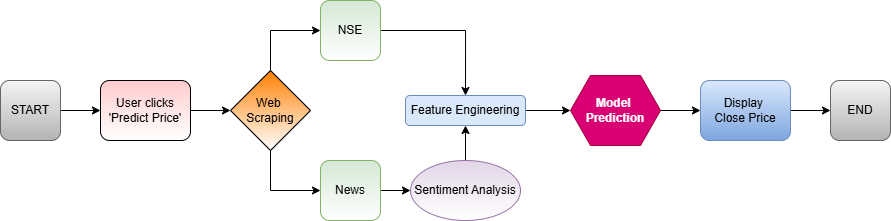

The diagram above was exported from draw.io. Its source (the exported page's mxGraphModel, read from the mxfile embedded in the PNG):
<mxGraphModel dx="1000" dy="622" grid="1" gridSize="10" guides="1" tooltips="1" connect="1" arrows="1" fold="1" page="1" pageScale="1" pageWidth="1100" pageHeight="850" math="0" shadow="0">
  <root>
    <mxCell id="0" />
    <mxCell id="1" parent="0" />
    <mxCell id="VVtm4I-fn5Z9lgIBM7aS-15" style="edgeStyle=orthogonalEdgeStyle;rounded=0;orthogonalLoop=1;jettySize=auto;html=1;exitX=1;exitY=0.5;exitDx=0;exitDy=0;entryX=0;entryY=0.5;entryDx=0;entryDy=0;" edge="1" parent="1" source="VVtm4I-fn5Z9lgIBM7aS-1" target="VVtm4I-fn5Z9lgIBM7aS-2">
      <mxGeometry relative="1" as="geometry" />
    </mxCell>
    <mxCell id="VVtm4I-fn5Z9lgIBM7aS-1" value="START" style="rounded=1;whiteSpace=wrap;html=1;fillColor=#f5f5f5;gradientColor=#b3b3b3;strokeColor=#666666;" vertex="1" parent="1">
      <mxGeometry x="40" y="290" width="60" height="60" as="geometry" />
    </mxCell>
    <mxCell id="VVtm4I-fn5Z9lgIBM7aS-14" style="edgeStyle=orthogonalEdgeStyle;rounded=0;orthogonalLoop=1;jettySize=auto;html=1;exitX=1;exitY=0.5;exitDx=0;exitDy=0;entryX=0;entryY=0.5;entryDx=0;entryDy=0;" edge="1" parent="1" source="VVtm4I-fn5Z9lgIBM7aS-2" target="VVtm4I-fn5Z9lgIBM7aS-3">
      <mxGeometry relative="1" as="geometry" />
    </mxCell>
    <mxCell id="VVtm4I-fn5Z9lgIBM7aS-2" value="User clicks 'Predict Price'" style="rounded=1;whiteSpace=wrap;html=1;fillColor=#FFFFFF;strokeColor=default;gradientColor=#FFCCCC;gradientDirection=north;" vertex="1" parent="1">
      <mxGeometry x="140" y="290" width="90" height="60" as="geometry" />
    </mxCell>
    <mxCell id="VVtm4I-fn5Z9lgIBM7aS-12" style="edgeStyle=orthogonalEdgeStyle;rounded=0;orthogonalLoop=1;jettySize=auto;html=1;exitX=0.5;exitY=0;exitDx=0;exitDy=0;entryX=0;entryY=0.5;entryDx=0;entryDy=0;" edge="1" parent="1" source="VVtm4I-fn5Z9lgIBM7aS-3" target="VVtm4I-fn5Z9lgIBM7aS-4">
      <mxGeometry relative="1" as="geometry" />
    </mxCell>
    <mxCell id="VVtm4I-fn5Z9lgIBM7aS-13" style="edgeStyle=orthogonalEdgeStyle;rounded=0;orthogonalLoop=1;jettySize=auto;html=1;exitX=0.5;exitY=1;exitDx=0;exitDy=0;entryX=0;entryY=0.5;entryDx=0;entryDy=0;" edge="1" parent="1" source="VVtm4I-fn5Z9lgIBM7aS-3" target="VVtm4I-fn5Z9lgIBM7aS-5">
      <mxGeometry relative="1" as="geometry" />
    </mxCell>
    <mxCell id="VVtm4I-fn5Z9lgIBM7aS-3" value="Web&amp;nbsp;&lt;div&gt;Scraping&lt;/div&gt;" style="rhombus;whiteSpace=wrap;html=1;fillColor=#FF8000;gradientColor=#FFFFFF;gradientDirection=south;" vertex="1" parent="1">
      <mxGeometry x="270" y="280" width="80" height="80" as="geometry" />
    </mxCell>
    <mxCell id="VVtm4I-fn5Z9lgIBM7aS-16" style="edgeStyle=orthogonalEdgeStyle;rounded=0;orthogonalLoop=1;jettySize=auto;html=1;exitX=1;exitY=0.5;exitDx=0;exitDy=0;entryX=0.5;entryY=0;entryDx=0;entryDy=0;" edge="1" parent="1" source="VVtm4I-fn5Z9lgIBM7aS-4" target="VVtm4I-fn5Z9lgIBM7aS-8">
      <mxGeometry relative="1" as="geometry" />
    </mxCell>
    <mxCell id="VVtm4I-fn5Z9lgIBM7aS-4" value="NSE" style="rounded=1;whiteSpace=wrap;html=1;fillColor=#d5e8d4;strokeColor=#82b366;gradientColor=#FFFFFF;" vertex="1" parent="1">
      <mxGeometry x="360" y="210" width="60" height="60" as="geometry" />
    </mxCell>
    <mxCell id="VVtm4I-fn5Z9lgIBM7aS-18" style="edgeStyle=orthogonalEdgeStyle;rounded=0;orthogonalLoop=1;jettySize=auto;html=1;exitX=1;exitY=0.5;exitDx=0;exitDy=0;entryX=0;entryY=0.5;entryDx=0;entryDy=0;" edge="1" parent="1" source="VVtm4I-fn5Z9lgIBM7aS-5" target="VVtm4I-fn5Z9lgIBM7aS-7">
      <mxGeometry relative="1" as="geometry" />
    </mxCell>
    <mxCell id="VVtm4I-fn5Z9lgIBM7aS-5" value="News" style="rounded=1;whiteSpace=wrap;html=1;fillColor=#d5e8d4;strokeColor=#82b366;gradientColor=#FFFFFF;" vertex="1" parent="1">
      <mxGeometry x="360" y="370" width="60" height="60" as="geometry" />
    </mxCell>
    <mxCell id="VVtm4I-fn5Z9lgIBM7aS-19" style="edgeStyle=orthogonalEdgeStyle;rounded=0;orthogonalLoop=1;jettySize=auto;html=1;exitX=0.5;exitY=0;exitDx=0;exitDy=0;entryX=0.5;entryY=1;entryDx=0;entryDy=0;" edge="1" parent="1" source="VVtm4I-fn5Z9lgIBM7aS-7" target="VVtm4I-fn5Z9lgIBM7aS-8">
      <mxGeometry relative="1" as="geometry" />
    </mxCell>
    <mxCell id="VVtm4I-fn5Z9lgIBM7aS-7" value="Sentiment Analysis" style="ellipse;whiteSpace=wrap;html=1;fillColor=#e1d5e7;strokeColor=#9673a6;gradientColor=#FFFFFF;" vertex="1" parent="1">
      <mxGeometry x="450" y="370" width="110" height="60" as="geometry" />
    </mxCell>
    <mxCell id="VVtm4I-fn5Z9lgIBM7aS-20" style="edgeStyle=orthogonalEdgeStyle;rounded=0;orthogonalLoop=1;jettySize=auto;html=1;exitX=1;exitY=0.5;exitDx=0;exitDy=0;entryX=0;entryY=0.5;entryDx=0;entryDy=0;" edge="1" parent="1" source="VVtm4I-fn5Z9lgIBM7aS-8">
      <mxGeometry relative="1" as="geometry">
        <mxPoint x="610" y="320" as="targetPoint" />
      </mxGeometry>
    </mxCell>
    <mxCell id="VVtm4I-fn5Z9lgIBM7aS-8" value="Feature Engineering" style="rounded=1;whiteSpace=wrap;html=1;fillColor=#dae8fc;strokeColor=#6c8ebf;" vertex="1" parent="1">
      <mxGeometry x="445" y="305" width="120" height="30" as="geometry" />
    </mxCell>
    <mxCell id="VVtm4I-fn5Z9lgIBM7aS-22" style="edgeStyle=orthogonalEdgeStyle;rounded=0;orthogonalLoop=1;jettySize=auto;html=1;exitX=1;exitY=0.5;exitDx=0;exitDy=0;entryX=0;entryY=0.5;entryDx=0;entryDy=0;" edge="1" parent="1" source="VVtm4I-fn5Z9lgIBM7aS-10" target="VVtm4I-fn5Z9lgIBM7aS-11">
      <mxGeometry relative="1" as="geometry" />
    </mxCell>
    <mxCell id="VVtm4I-fn5Z9lgIBM7aS-10" value="Display&amp;nbsp;&lt;div&gt;Close Price&lt;/div&gt;" style="rounded=1;whiteSpace=wrap;html=1;fillColor=#dae8fc;strokeColor=#6c8ebf;gradientColor=#7ea6e0;" vertex="1" parent="1">
      <mxGeometry x="740" y="290" width="90" height="60" as="geometry" />
    </mxCell>
    <mxCell id="VVtm4I-fn5Z9lgIBM7aS-11" value="END" style="rounded=1;whiteSpace=wrap;html=1;fillColor=#f5f5f5;gradientColor=#b3b3b3;strokeColor=#666666;" vertex="1" parent="1">
      <mxGeometry x="870" y="290" width="60" height="60" as="geometry" />
    </mxCell>
    <mxCell id="VVtm4I-fn5Z9lgIBM7aS-25" style="edgeStyle=orthogonalEdgeStyle;rounded=0;orthogonalLoop=1;jettySize=auto;html=1;exitX=1;exitY=0.5;exitDx=0;exitDy=0;entryX=0;entryY=0.5;entryDx=0;entryDy=0;" edge="1" parent="1" source="VVtm4I-fn5Z9lgIBM7aS-24" target="VVtm4I-fn5Z9lgIBM7aS-10">
      <mxGeometry relative="1" as="geometry" />
    </mxCell>
    <mxCell id="VVtm4I-fn5Z9lgIBM7aS-24" value="&lt;b&gt;Model&amp;nbsp;&lt;/b&gt;&lt;div&gt;&lt;b&gt;Prediction&lt;/b&gt;&lt;/div&gt;" style="shape=hexagon;perimeter=hexagonPerimeter2;whiteSpace=wrap;html=1;fixedSize=1;fillColor=#d80073;fontColor=#ffffff;strokeColor=#A50040;" vertex="1" parent="1">
      <mxGeometry x="610" y="285" width="90" height="70" as="geometry" />
    </mxCell>
  </root>
</mxGraphModel>